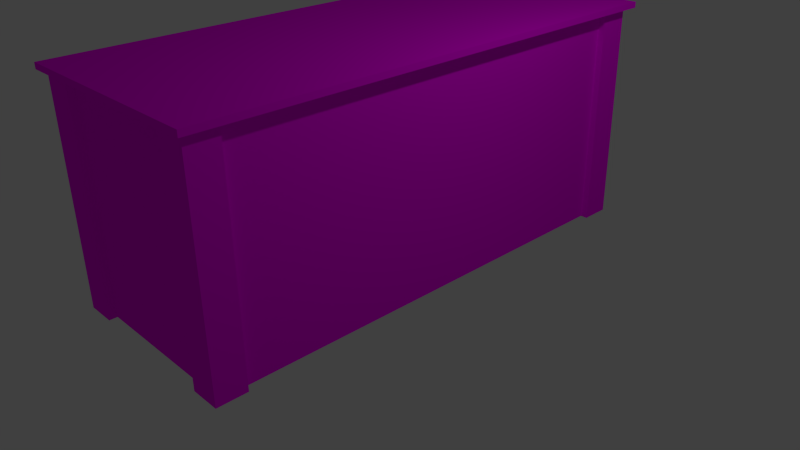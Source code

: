 # Source: desk.blend  (saved by Blender 2.71.0; exported with 4.5.12 LTS)
import bpy
from mathutils import Matrix  # noqa: F401  (used for matrix-valued properties, if any)

bpy.ops.wm.read_factory_settings(use_empty=True)
scene = bpy.context.scene
scene.name = 'Scene'

# ---- collections
col_collection_1 = bpy.data.collections.new('Collection 1'); scene.collection.children.link(col_collection_1)

# ---- images (referenced by path relative to the original .blend; pixels are not part of the script)
import os
ASSET_DIR = os.environ.get("B2B_ASSET_DIR", "")  # directory of the original .blend (textures are referenced by path, not embedded)
HERE = os.path.dirname(os.path.abspath(__file__))  # packed textures are extracted next to this script under _unpacked/

def load_image(name, relpath, width, height, colorspace="sRGB"):
    """Load a texture the original file referenced (path relative to the .blend, or extracted next to this script)."""
    p = next((c for c in (os.path.join(HERE, relpath), os.path.join(ASSET_DIR, relpath)) if relpath and os.path.exists(c)), "")
    if p:
        img = bpy.data.images.load(p, check_existing=True)
        img.name = name
    else:  # same state as the original file: an image datablock whose file is absent (Cycles renders it pink)
        img = bpy.data.images.new(name, width, height)
        img.source = "FILE"
        img.filepath = "//" + (relpath or name)
    img.colorspace_settings.name = colorspace
    return img
img_oldwood_jpg = load_image('oldwood.jpg', 'oldwood.jpg', 1024, 1024, 'sRGB')

# ---- materials (node trees are filled in below, after node groups)
mat_material_001 = bpy.data.materials.new('Material.001')
mat_material_001.alpha_threshold = 0.0
mat_material_001.roughness = 0.5
mat_material_001.line_color = (0.0, 0.0, 0.0, 1.0)

# ---- material node trees
mat_material_001.use_nodes = True; mat_material_001.node_tree.nodes.clear()
_N = mat_material_001.node_tree.nodes; _L = mat_material_001.node_tree.links
n0 = _N.new('ShaderNodeOutputMaterial'); n0.name = 'Material Output'; n0.location = (300, 300)
n1 = _N.new('ShaderNodeBsdfDiffuse'); n1.name = 'Diffuse BSDF'; n1.location = (10, 300)
n2 = _N.new('ShaderNodeTexImage'); n2.name = 'Image Texture'; n2.location = (-180, 300)
n2.width = 140
n2.image = img_oldwood_jpg
_L.new(n1.outputs[0], n0.inputs[0])
_L.new(n2.outputs[0], n1.inputs[0])
n0.is_active_output = True

# ---- world
world_world = bpy.data.worlds.new('World'); scene.world = world_world
world_world.color = (0.05088, 0.05088, 0.05088)
world_world.use_sun_shadow = False
world_world.sun_shadow_jitter_overblur = 0.0
world_world.cycles.sampling_method = 'MANUAL'
world_world.cycles.sample_map_resolution = 256

# ---- cameras
cam_camera = bpy.data.cameras.new('Camera')
cam_camera.clip_end = 100.0
cam_camera.lens = 35.0
cam_camera.sensor_width = 32.0
cam_camera.sensor_height = 18.0
cam_camera.ortho_scale = 7.314
cam_camera.dof.focus_distance = 0.0

# ---- lights
light_lamp = bpy.data.lights.new('Lamp', 'POINT')
light_lamp.transmission_factor = 0.0
light_lamp.cutoff_distance = 30.0
light_lamp.energy = 100.0
light_lamp.shadow_buffer_clip_start = 1.001
light_lamp.shadow_soft_size = 0.1
light_lamp.shadow_maximum_resolution = 0.006
light_lamp.use_absolute_resolution = True
light_lamp.cycles.use_multiple_importance_sampling = False

# ---- meshes
me_cube_003 = bpy.data.meshes.new('Cube.003')
me_cube_003.from_pydata([(-0.849, -0.9301, -37.92), (-0.849, 0.9301, -37.92), (0.849, 0.9301, -37.92), (0.849, -0.9301, -37.92), (-0.849, -0.9301, -35.92), (-0.849, 0.9301, -35.92), (0.849, 0.9301, -35.92), (0.849, -0.9301, -35.92), (-1.0, -1.0, -1.0), (-1.0, 1.0, -1.0), (1.0, 1.0, -1.0), (1.0, -1.0, -1.0), (-1.0, -1.0, 1.0), (-1.0, 1.0, 1.0), (1.0, 1.0, 1.0), (1.0, -1.0, 1.0), (-0.7319, 0.9394, -75.17), (0.7056, 0.9394, -75.17), (-0.7319, 0.9394, -1.058), (0.7056, 0.9394, -1.058), (-0.7319, -0.9457, -75.17), (0.7056, -0.9457, -75.17), (-0.7319, -0.9457, -1.058), (0.7056, -0.9457, -1.058), (-0.6642, 0.9737, -75.61), (-0.6642, 0.8553, -75.61), (-0.9434, 0.8553, -75.61), (-0.9434, 0.9737, -75.61), (-0.6642, 0.9737, -0.4042), (-0.6642, 0.8553, -0.4042), (-0.9434, 0.8553, -0.4042), (-0.9434, 0.9737, -0.4042), (-0.6642, -0.8558, -75.61), (-0.6642, -0.9742, -75.61), (-0.9434, -0.9742, -75.61), (-0.9434, -0.8558, -75.61), (-0.6642, -0.8558, -0.4042), (-0.6642, -0.9742, -0.4042), (-0.9434, -0.9742, -0.4042), (-0.9434, -0.8558, -0.4042), (0.8597, -0.863, -0.9307), (0.8597, -0.863, -75.3), (0.8597, 0.863, -0.9307), (0.8597, 0.863, -75.3), (0.917, 0.9737, -75.61), (0.917, 0.8553, -75.61), (0.6378, 0.8553, -75.61), (0.6378, 0.9737, -75.61), (0.917, 0.9737, -0.4042), (0.917, 0.8553, -0.4042), (0.6378, 0.8553, -0.4042), (0.6378, 0.9737, -0.4042), (0.917, -0.8558, -75.61), (0.917, -0.9742, -75.61), (0.6378, -0.9742, -75.61), (0.6378, -0.8558, -75.61), (0.917, -0.8558, -0.4042), (0.917, -0.9742, -0.4042), (0.6378, -0.9742, -0.4042), (0.6378, -0.8558, -0.4042)], [], [(4, 5, 1, 0), (5, 6, 2, 1), (6, 7, 3, 2), (7, 4, 0, 3), (0, 1, 2, 3), (7, 6, 5, 4), (12, 13, 9, 8), (13, 14, 10, 9), (14, 15, 11, 10), (15, 12, 8, 11), (8, 9, 10, 11), (15, 14, 13, 12), (16, 17, 19, 18), (20, 21, 23, 22), (24, 25, 26, 27), (28, 31, 30, 29), (24, 28, 29, 25), (25, 29, 30, 26), (26, 30, 31, 27), (28, 24, 27, 31), (32, 33, 34, 35), (36, 39, 38, 37), (32, 36, 37, 33), (33, 37, 38, 34), (34, 38, 39, 35), (36, 32, 35, 39), (40, 41, 43, 42), (44, 45, 46, 47), (48, 51, 50, 49), (44, 48, 49, 45), (45, 49, 50, 46), (46, 50, 51, 47), (48, 44, 47, 51), (52, 53, 54, 55), (56, 59, 58, 57), (52, 56, 57, 53), (53, 57, 58, 54), (54, 58, 59, 55), (56, 52, 55, 59)])
_uv = me_cube_003.uv_layers.new(name='UVMap')
_uv.uv.foreach_set('vector', [0.09052, 0.01649, 0.9095, 0.01649, 0.9095, 0.5092, 0.09052, 0.5092, 0.09052, 0.01649, 0.9095, 0.01649, 0.9095, 0.5092, 0.09052, 0.5092, 0.09052, 0.01649, 0.9095, 0.01649, 0.9095, 0.5092, 0.09052, 0.5092, 0.09052, 0.01649, 0.9095, 0.01649, 0.9095, 0.5092, 0.09052, 0.5092, 0.09052, 0.01649, 0.9095, 0.01649, 0.9095, 0.5092, 0.09052, 0.5092, 0.09052, 0.01649, 0.9095, 0.01649, 0.9095, 0.5092, 0.09052, 0.5092, 0.08976, 0.1003, 0.9071, 0.1003, 0.9071, 0.4253, 0.08976, 0.4253, 0.08976, 0.1003, 0.9071, 0.1003, 0.9071, 0.4253, 0.08976, 0.4253, 0.08976, 0.1003, 0.9071, 0.1003, 0.9071, 0.4253, 0.08976, 0.4253, 0.08976, 0.1003, 0.9071, 0.1003, 0.9071, 0.4253, 0.08976, 0.4253, 0.08976, 0.1003, 0.9071, 0.1003, 0.9071, 0.4253, 0.08976, 0.4253, 0.08976, 0.1003, 0.9071, 0.1003, 0.9071, 0.4253, 0.08976, 0.4253, 0.1813, 0.01721, 0.7536, 0.01721, 0.7536, 0.5146, 0.1813, 0.5146, 0.212, 0.01434, 0.7539, 0.01434, 0.7539, 0.5175, 0.212, 0.5175, 0.1009, 0.3256, 0.896, 0.3256, 0.896, 0.3985, 0.1009, 0.3985, 0.1009, 0.3256, 0.896, 0.3256, 0.896, 0.3985, 0.1009, 0.3985, 0.1009, 0.3256, 0.896, 0.3256, 0.896, 0.3985, 0.1009, 0.3985, 0.1009, 0.3256, 0.896, 0.3256, 0.896, 0.3985, 0.1009, 0.3985, 0.1009, 0.3256, 0.896, 0.3256, 0.896, 0.3985, 0.1009, 0.3985, 0.1009, 0.3256, 0.896, 0.3256, 0.896, 0.3985, 0.1009, 0.3985, 0.1009, 0.3256, 0.896, 0.3256, 0.896, 0.3985, 0.1009, 0.3985, 0.1009, 0.3256, 0.896, 0.3256, 0.896, 0.3985, 0.1009, 0.3985, 0.1009, 0.3256, 0.896, 0.3256, 0.896, 0.3985, 0.1009, 0.3985, 0.1009, 0.3256, 0.896, 0.3256, 0.896, 0.3985, 0.1009, 0.3985, 0.1009, 0.3256, 0.896, 0.3256, 0.896, 0.3985, 0.1009, 0.3985, 0.1009, 0.3256, 0.896, 0.3256, 0.896, 0.3985, 0.1009, 0.3985, 0.1171, 0.4992, 0.1171, 0.02958, 0.8829, 0.02958, 0.8829, 0.4992, 0.1269, 0.2031, 0.901, 0.2031, 0.901, 0.3225, 0.1269, 0.3225, 0.1269, 0.2031, 0.901, 0.2031, 0.901, 0.3225, 0.1269, 0.3225, 0.1269, 0.2031, 0.901, 0.2031, 0.901, 0.3225, 0.1269, 0.3225, 0.1269, 0.2031, 0.901, 0.2031, 0.901, 0.3225, 0.1269, 0.3225, 0.1269, 0.2031, 0.901, 0.2031, 0.901, 0.3225, 0.1269, 0.3225, 0.1269, 0.2031, 0.901, 0.2031, 0.901, 0.3225, 0.1269, 0.3225, 0.1269, 0.2031, 0.901, 0.2031, 0.901, 0.3225, 0.1269, 0.3225, 0.1269, 0.2031, 0.901, 0.2031, 0.901, 0.3225, 0.1269, 0.3225, 0.1269, 0.2031, 0.901, 0.2031, 0.901, 0.3225, 0.1269, 0.3225, 0.1269, 0.2031, 0.901, 0.2031, 0.901, 0.3225, 0.1269, 0.3225, 0.1269, 0.2031, 0.901, 0.2031, 0.901, 0.3225, 0.1269, 0.3225, 0.1269, 0.2031, 0.901, 0.2031, 0.901, 0.3225, 0.1269, 0.3225])
me_cube_003.materials.append(mat_material_001)
me_cube_003.use_remesh_preserve_volume = False
me_cube_003.use_remesh_preserve_attributes = False
me_cube_003.use_mirror_vertex_groups = False
me_cube_003.update()

# ---- objects
ob_cube_002 = bpy.data.objects.new('Cube.002', me_cube_003)
ob_lamp = bpy.data.objects.new('Lamp', light_lamp)
ob_camera = bpy.data.objects.new('Camera', cam_camera)

# ---- transforms, parenting, visibility, modifiers, constraints
ob_cube_002.location = (0.007889, 0.0008814, 2.878)
ob_cube_002.scale = (1.391, 3.28, 0.03805)
ob_cube_002.lineart.crease_threshold = 0.0
ob_lamp.location = (4.076, 1.005, 5.904)
ob_lamp.rotation_euler = (0.6503, 0.05522, 1.866)
ob_lamp.lock_rotations_4d = False
ob_lamp.empty_display_type = 'ARROWS'
ob_lamp.color = (0.0, 0.0, 0.0, 0.0)
ob_lamp.lineart.crease_threshold = 0.0
ob_camera.location = (7.481, -6.508, 5.344)
ob_camera.rotation_euler = (1.109, 0.01082, 0.8149)
ob_camera.lock_rotations_4d = False
ob_camera.empty_display_type = 'ARROWS'
ob_camera.color = (0.0, 0.0, 0.0, 0.0)
ob_camera.display_type = 'WIRE'
ob_camera.lineart.crease_threshold = 0.0

# ---- collection membership
col_collection_1.objects.link(ob_cube_002)
col_collection_1.objects.link(ob_lamp)
col_collection_1.objects.link(ob_camera)

# ---- scene / render settings (as saved in the file)
scene.camera = ob_camera
scene.frame_start = 1; scene.frame_end = 250; scene.frame_set(1)
scene.render.engine = 'CYCLES'
scene.render.resolution_percentage = 50
scene.render.dither_intensity = 0.0
scene.cycles.use_denoising = False
scene.cycles.samples = 10
scene.cycles.sampling_pattern = 'TABULATED_SOBOL'
scene.cycles.light_sampling_threshold = 0.0
scene.cycles.use_adaptive_sampling = False
scene.cycles.use_light_tree = False
scene.cycles.blur_glossy = 0.0
scene.cycles.volume_bounces = 1
scene.cycles.pixel_filter_type = 'GAUSSIAN'
scene.cycles.sample_clamp_indirect = 0.0
scene.view_settings.view_transform = 'Standard'
bpy.context.view_layer.update()
